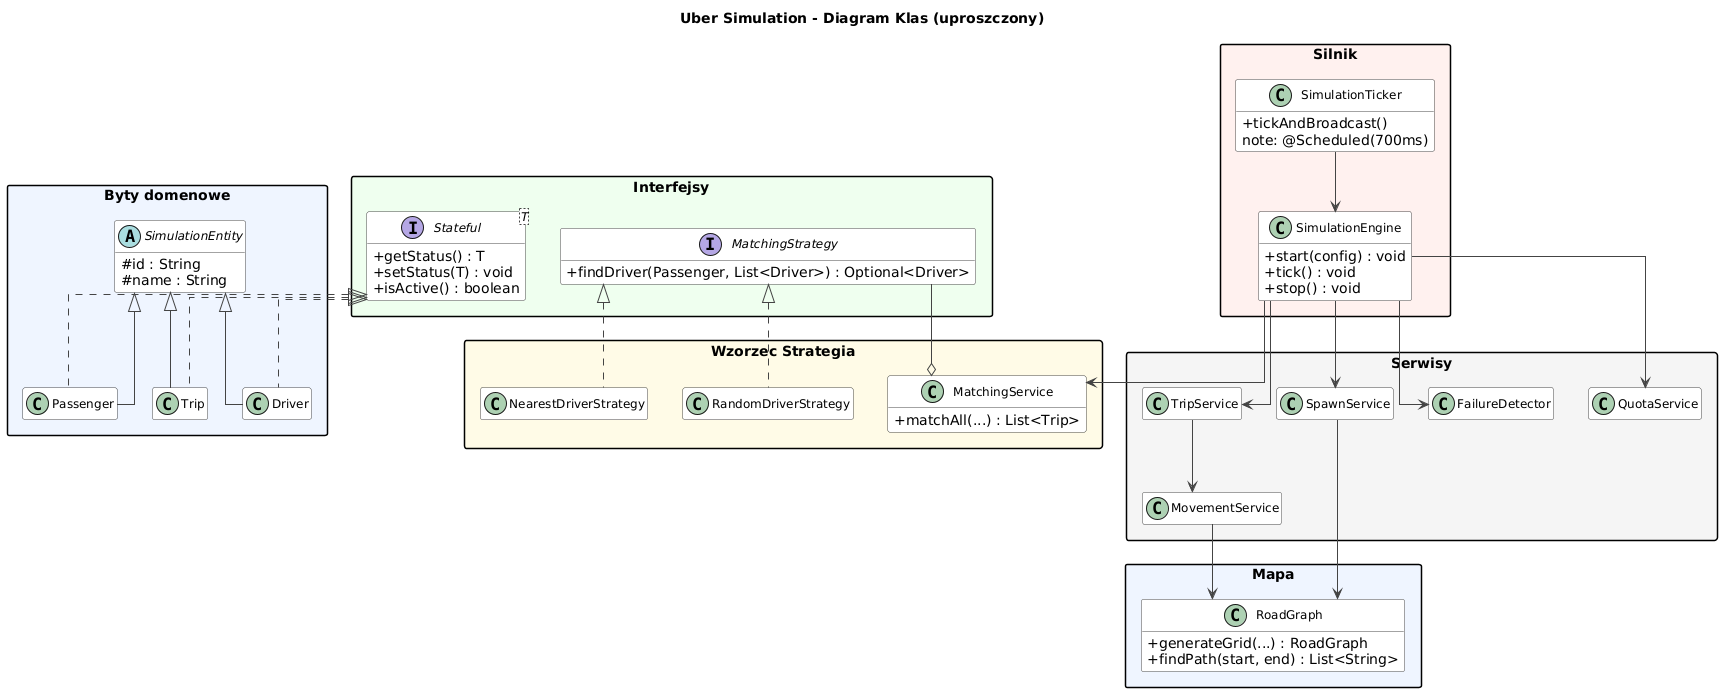

The diagram above was rendered by PlantUML. Its source (embedded in the PNG):
@startuml
skinparam classAttributeIconSize 0
skinparam class {
    BackgroundColor White
    BorderColor #444444
    ArrowColor #444444
    FontName Arial
    FontSize 12
}
skinparam packageStyle rectangle
skinparam linetype ortho
hide empty members

title Uber Simulation - Diagram Klas (uproszczony)

package "Byty domenowe" #EEF4FF {
    abstract class SimulationEntity {
        # id : String
        # name : String
    }
    class Driver
    class Passenger
    class Trip
    SimulationEntity <|-- Driver
    SimulationEntity <|-- Passenger
    SimulationEntity <|-- Trip
}

package "Interfejsy" #EEFFEE {
    interface "Stateful<T>" as Stateful {
        + getStatus() : T
        + setStatus(T) : void
        + isActive() : boolean
    }
    interface MatchingStrategy {
        + findDriver(Passenger, List<Driver>) : Optional<Driver>
    }
}

Stateful <|.. Driver
Stateful <|.. Passenger
Stateful <|.. Trip

package "Wzorzec Strategia" #FFFBE6 {
    class MatchingService {
        + matchAll(...) : List<Trip>
    }
    class NearestDriverStrategy
    class RandomDriverStrategy
    MatchingStrategy <|.. NearestDriverStrategy
    MatchingStrategy <|.. RandomDriverStrategy
    MatchingService o-- MatchingStrategy
}

package "Silnik" #FFF0EE {
    class SimulationEngine {
        + start(config) : void
        + tick() : void
        + stop() : void
    }
    class SimulationTicker {
        + tickAndBroadcast()
        note: @Scheduled(700ms)
    }
    SimulationTicker --> SimulationEngine
}

package "Serwisy" #F5F5F5 {
    class SpawnService
    class TripService
    class MovementService
    class FailureDetector
    class QuotaService
}

package "Mapa" #EEF4FF {
    class RoadGraph {
        + generateGrid(...) : RoadGraph
        + findPath(start, end) : List<String>
    }
}

SimulationEngine --> SpawnService
SimulationEngine --> MatchingService
SimulationEngine --> TripService
SimulationEngine --> FailureDetector
SimulationEngine --> QuotaService

TripService --> MovementService
SpawnService --> RoadGraph
MovementService --> RoadGraph
@enduml